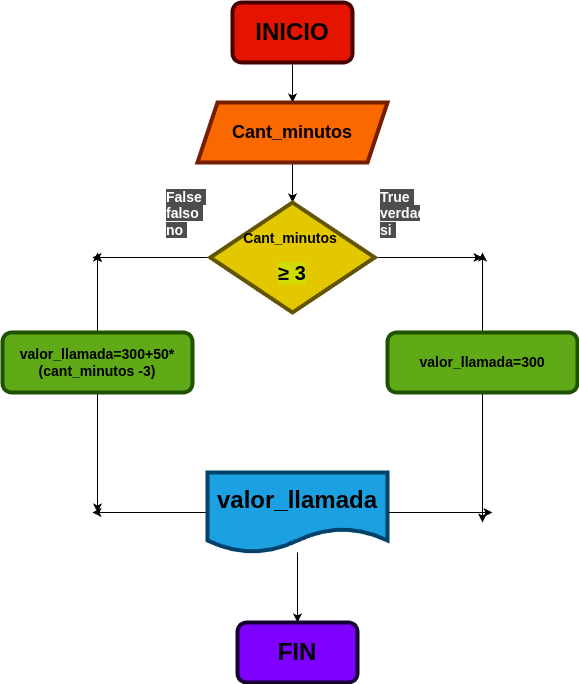

The diagram above was exported from draw.io. Its source (the exported page's mxGraphModel, read from the mxfile embedded in the PNG):
<mxGraphModel dx="1355" dy="457" grid="1" gridSize="10" guides="1" tooltips="1" connect="1" arrows="1" fold="1" page="1" pageScale="1" pageWidth="827" pageHeight="1169" math="0" shadow="0">
  <root>
    <mxCell id="0" />
    <mxCell id="1" parent="0" />
    <mxCell id="5" style="edgeStyle=none;html=1;fontColor=#000000;" edge="1" parent="1" source="2" target="3">
      <mxGeometry relative="1" as="geometry" />
    </mxCell>
    <mxCell id="2" value="&lt;h1&gt;&lt;font color=&quot;#000000&quot;&gt;INICIO&lt;/font&gt;&lt;/h1&gt;" style="rounded=1;whiteSpace=wrap;html=1;fillColor=#e51400;fontColor=#ffffff;strokeColor=#470000;strokeWidth=4;" vertex="1" parent="1">
      <mxGeometry x="230" y="10" width="120" height="60" as="geometry" />
    </mxCell>
    <mxCell id="6" style="edgeStyle=none;html=1;entryX=0.5;entryY=0;entryDx=0;entryDy=0;fontColor=#000000;" edge="1" parent="1" source="3" target="4">
      <mxGeometry relative="1" as="geometry" />
    </mxCell>
    <mxCell id="3" value="&lt;h2&gt;Cant_minutos&lt;/h2&gt;" style="shape=parallelogram;perimeter=parallelogramPerimeter;whiteSpace=wrap;html=1;fixedSize=1;strokeColor=#751F00;strokeWidth=4;fontColor=#000000;fillColor=#fa6800;" vertex="1" parent="1">
      <mxGeometry x="195" y="110" width="190" height="60" as="geometry" />
    </mxCell>
    <mxCell id="9" style="edgeStyle=none;html=1;fontColor=#000000;" edge="1" parent="1" source="4">
      <mxGeometry relative="1" as="geometry">
        <mxPoint x="90" y="265" as="targetPoint" />
      </mxGeometry>
    </mxCell>
    <mxCell id="11" style="edgeStyle=none;html=1;fontColor=#000000;" edge="1" parent="1" source="4">
      <mxGeometry relative="1" as="geometry">
        <mxPoint x="480" y="265" as="targetPoint" />
      </mxGeometry>
    </mxCell>
    <mxCell id="4" value="&lt;h3&gt;Cant_minutos&amp;nbsp;&lt;/h3&gt;&lt;h3&gt;&lt;span style=&quot;font-family: &amp;quot;Google Sans&amp;quot;, Arial, sans-serif; font-size: 20px; text-align: left; background-color: rgb(206, 220, 4);&quot;&gt;≥ 3&lt;/span&gt;&lt;/h3&gt;" style="rhombus;whiteSpace=wrap;html=1;strokeColor=#635400;strokeWidth=4;fontColor=#000000;fillColor=#e3c800;" vertex="1" parent="1">
      <mxGeometry x="207.82" y="210" width="164.37" height="110" as="geometry" />
    </mxCell>
    <mxCell id="10" style="edgeStyle=none;html=1;fontColor=#000000;" edge="1" parent="1" source="7">
      <mxGeometry relative="1" as="geometry">
        <mxPoint x="95" y="260" as="targetPoint" />
      </mxGeometry>
    </mxCell>
    <mxCell id="17" style="edgeStyle=none;html=1;fontColor=#000000;" edge="1" parent="1" source="7">
      <mxGeometry relative="1" as="geometry">
        <mxPoint x="95" y="520" as="targetPoint" />
      </mxGeometry>
    </mxCell>
    <mxCell id="7" value="&lt;h3&gt;&lt;font style=&quot;&quot; color=&quot;#000000&quot;&gt;valor_llamada=300+50*(cant_minutos -3)&lt;/font&gt;&lt;/h3&gt;" style="rounded=1;whiteSpace=wrap;html=1;labelBackgroundColor=none;strokeColor=#1F5200;strokeWidth=4;fontColor=#ffffff;fillColor=#60a917;" vertex="1" parent="1">
      <mxGeometry y="340" width="190" height="60" as="geometry" />
    </mxCell>
    <mxCell id="12" style="edgeStyle=none;html=1;fontColor=#000000;" edge="1" parent="1" source="8">
      <mxGeometry relative="1" as="geometry">
        <mxPoint x="480" y="260" as="targetPoint" />
      </mxGeometry>
    </mxCell>
    <mxCell id="19" style="edgeStyle=none;html=1;fontColor=#000000;" edge="1" parent="1" source="8">
      <mxGeometry relative="1" as="geometry">
        <mxPoint x="480" y="530" as="targetPoint" />
      </mxGeometry>
    </mxCell>
    <mxCell id="8" value="&lt;h3&gt;&lt;font color=&quot;#000000&quot;&gt;valor_llamada=300&lt;/font&gt;&lt;/h3&gt;" style="rounded=1;whiteSpace=wrap;html=1;labelBackgroundColor=none;strokeColor=#1F5200;strokeWidth=4;fontColor=#ffffff;fillColor=#60a917;" vertex="1" parent="1">
      <mxGeometry x="385" y="340" width="190" height="60" as="geometry" />
    </mxCell>
    <mxCell id="16" style="edgeStyle=none;html=1;entryX=0.5;entryY=0;entryDx=0;entryDy=0;fontColor=#000000;" edge="1" parent="1" source="13" target="14">
      <mxGeometry relative="1" as="geometry" />
    </mxCell>
    <mxCell id="18" style="edgeStyle=none;html=1;fontColor=#000000;" edge="1" parent="1" source="13">
      <mxGeometry relative="1" as="geometry">
        <mxPoint x="90" y="520" as="targetPoint" />
      </mxGeometry>
    </mxCell>
    <mxCell id="20" style="edgeStyle=none;html=1;fontColor=#000000;" edge="1" parent="1" source="13">
      <mxGeometry relative="1" as="geometry">
        <mxPoint x="490" y="520" as="targetPoint" />
      </mxGeometry>
    </mxCell>
    <mxCell id="13" value="&lt;h1&gt;&lt;font color=&quot;#000000&quot;&gt;valor_llamada&lt;/font&gt;&lt;/h1&gt;" style="shape=document;whiteSpace=wrap;html=1;boundedLbl=1;labelBackgroundColor=none;strokeColor=#004269;strokeWidth=4;fontColor=#ffffff;fillColor=#1ba1e2;" vertex="1" parent="1">
      <mxGeometry x="205" y="480" width="180" height="80" as="geometry" />
    </mxCell>
    <mxCell id="14" value="&lt;h1&gt;&lt;span style=&quot;&quot;&gt;FIN&lt;/span&gt;&lt;/h1&gt;" style="rounded=1;whiteSpace=wrap;html=1;labelBackgroundColor=none;strokeColor=#190033;strokeWidth=4;fontColor=#000000;fillColor=#7F00FF;" vertex="1" parent="1">
      <mxGeometry x="235" y="630" width="120" height="60" as="geometry" />
    </mxCell>
    <mxCell id="21" value="&lt;h3&gt;&lt;span style=&quot;background-color: rgb(77, 77, 77);&quot;&gt;False&amp;nbsp; falso&amp;nbsp; no&amp;nbsp;&lt;/span&gt;&lt;/h3&gt;" style="text;strokeColor=none;fillColor=none;align=left;verticalAlign=middle;spacingLeft=4;spacingRight=4;overflow=hidden;points=[[0,0.5],[1,0.5]];portConstraint=eastwest;rotatable=0;whiteSpace=wrap;html=1;rounded=1;labelBackgroundColor=none;strokeWidth=4;fontColor=#FFFFFF;" vertex="1" parent="1">
      <mxGeometry x="157.82" y="180" width="50" height="80" as="geometry" />
    </mxCell>
    <mxCell id="22" value="&lt;h3&gt;&lt;span style=&quot;background-color: rgb(77, 77, 77);&quot;&gt;True&amp;nbsp; verdadero&amp;nbsp; si&amp;nbsp;&lt;/span&gt;&lt;/h3&gt;" style="text;strokeColor=none;fillColor=none;align=left;verticalAlign=middle;spacingLeft=4;spacingRight=4;overflow=hidden;points=[[0,0.5],[1,0.5]];portConstraint=eastwest;rotatable=0;whiteSpace=wrap;html=1;rounded=1;labelBackgroundColor=none;strokeWidth=4;fontColor=#FFFFFF;" vertex="1" parent="1">
      <mxGeometry x="372.19" y="180" width="50" height="80" as="geometry" />
    </mxCell>
  </root>
</mxGraphModel>